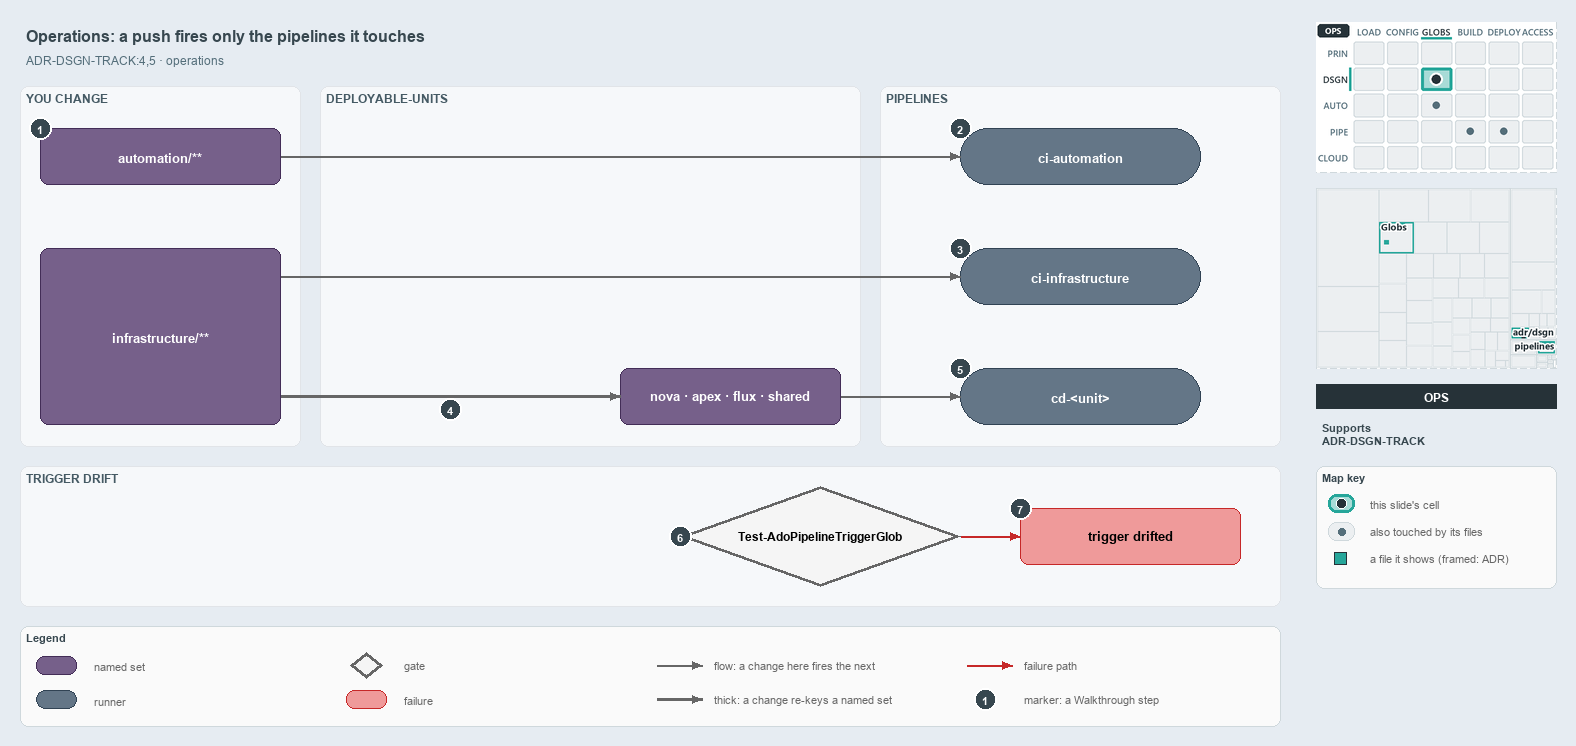

The diagram above was exported from draw.io. Its source (the exported page's mxGraphModel, read from the mxfile embedded in the PNG):
<mxGraphModel dx="1024" dy="768" grid="0" gridSize="10" guides="1" tooltips="1" connect="1" arrows="1" fold="1" page="1" pageScale="1" pageWidth="1572" pageHeight="740" background="#E6ECF2" math="0" shadow="0">
  <root>
    <mxCell id="0" />
    <mxCell id="1" parent="0" />
    <mxCell id="title" value="Operations: a push fires only the pipelines it touches" style="text;html=1;align=left;verticalAlign=middle;fontSize=16;fontStyle=1;fontColor=#37474F;" vertex="1" parent="1">
      <mxGeometry x="20" y="14" width="1260" height="30" as="geometry" />
    </mxCell>
    <mxCell id="subtitle" value="ADR-DSGN-TRACK:4,5 · operations" style="text;html=1;align=left;verticalAlign=middle;fontSize=12;fontColor=#546E7A;" vertex="1" parent="1">
      <mxGeometry x="20" y="44" width="1240" height="20" as="geometry" />
    </mxCell>
    <mxCell id="band-change" value="YOU CHANGE" style="rounded=1;html=1;arcSize=3;fillColor=#F6F8FA;strokeColor=#E1E4E8;verticalAlign=top;align=left;spacingLeft=8;fontStyle=1;fontSize=12;fontColor=#455A64;" vertex="1" parent="1">
      <mxGeometry x="20" y="80" width="280" height="360" as="geometry" />
    </mxCell>
    <mxCell id="band-units" value="DEPLOYABLE-UNITS" style="rounded=1;html=1;arcSize=3;fillColor=#F6F8FA;strokeColor=#E1E4E8;verticalAlign=top;align=left;spacingLeft=8;fontStyle=1;fontSize=12;fontColor=#455A64;" vertex="1" parent="1">
      <mxGeometry x="320" y="80" width="540" height="360" as="geometry" />
    </mxCell>
    <mxCell id="band-pipelines" value="PIPELINES" style="rounded=1;html=1;arcSize=3;fillColor=#F6F8FA;strokeColor=#E1E4E8;verticalAlign=top;align=left;spacingLeft=8;fontStyle=1;fontSize=12;fontColor=#455A64;" vertex="1" parent="1">
      <mxGeometry x="880" y="80" width="400" height="360" as="geometry" />
    </mxCell>
    <mxCell id="band-drift" value="TRIGGER DRIFT" style="rounded=1;html=1;arcSize=3;fillColor=#F6F8FA;strokeColor=#E1E4E8;verticalAlign=top;align=left;spacingLeft=8;fontStyle=1;fontSize=12;fontColor=#455A64;" vertex="1" parent="1">
      <mxGeometry x="20" y="460" width="1260" height="140" as="geometry" />
    </mxCell>
    <mxCell id="s-automation" value="&lt;b&gt;automation/**&lt;/b&gt;" style="rounded=1;whiteSpace=wrap;html=1;arcSize=20;fillColor=#76608a;strokeColor=#432d57;fontSize=13;fontColor=#FFFFFF;" vertex="1" parent="1">
      <mxGeometry x="40" y="122" width="240" height="56" as="geometry" />
    </mxCell>
    <mxCell id="s-infrastructure" value="&lt;b&gt;infrastructure/**&lt;/b&gt;" style="rounded=1;whiteSpace=wrap;html=1;arcSize=20;fillColor=#76608a;strokeColor=#432d57;fontSize=13;fontColor=#FFFFFF;" vertex="1" parent="1">
      <mxGeometry x="40" y="242" width="240" height="176" as="geometry" />
    </mxCell>
    <mxCell id="s-units" value="&lt;b&gt;nova · apex · flux · shared&lt;/b&gt;" style="rounded=1;whiteSpace=wrap;html=1;arcSize=20;fillColor=#76608a;strokeColor=#432d57;fontSize=13;fontColor=#FFFFFF;" vertex="1" parent="1">
      <mxGeometry x="620" y="362" width="220" height="56" as="geometry" />
    </mxCell>
    <mxCell id="r-ci-automation" value="&lt;b&gt;ci-automation&lt;/b&gt;" style="rounded=1;arcSize=50;whiteSpace=wrap;html=1;fillColor=#647687;strokeColor=#314354;fontSize=13;fontColor=#FFFFFF;" vertex="1" parent="1">
      <mxGeometry x="960" y="122" width="240" height="56" as="geometry" />
    </mxCell>
    <mxCell id="r-ci-infrastructure" value="&lt;b&gt;ci-infrastructure&lt;/b&gt;" style="rounded=1;arcSize=50;whiteSpace=wrap;html=1;fillColor=#647687;strokeColor=#314354;fontSize=13;fontColor=#FFFFFF;" vertex="1" parent="1">
      <mxGeometry x="960" y="242" width="240" height="56" as="geometry" />
    </mxCell>
    <mxCell id="r-cd-unit" value="&lt;b&gt;cd-&amp;lt;unit&amp;gt;&lt;/b&gt;" style="rounded=1;arcSize=50;whiteSpace=wrap;html=1;fillColor=#647687;strokeColor=#314354;fontSize=13;fontColor=#FFFFFF;" vertex="1" parent="1">
      <mxGeometry x="960" y="362" width="240" height="56" as="geometry" />
    </mxCell>
    <mxCell id="g-drift" value="&lt;b&gt;Test-AdoPipelineTriggerGlob&lt;/b&gt;" style="rhombus;whiteSpace=wrap;html=1;fillColor=#f5f5f5;strokeColor=#666666;strokeWidth=3;fontSize=12;" vertex="1" parent="1">
      <mxGeometry x="680" y="480" width="280" height="100" as="geometry" />
    </mxCell>
    <mxCell id="x-drifted" value="&lt;b&gt;trigger drifted&lt;/b&gt;" style="rounded=1;whiteSpace=wrap;html=1;arcSize=20;fillColor=#EF9A9A;strokeColor=#C62828;fontSize=13;" vertex="1" parent="1">
      <mxGeometry x="1020" y="502" width="220" height="56" as="geometry" />
    </mxCell>
    <mxCell id="p-edge-automation-ci-a" value="" style="text;html=1;strokeColor=none;fillColor=none;" vertex="1" parent="1">
      <mxGeometry x="280" y="150" width="1" height="1" as="geometry" />
    </mxCell>
    <mxCell id="p-edge-automation-ci-b" value="" style="text;html=1;strokeColor=none;fillColor=none;" vertex="1" parent="1">
      <mxGeometry x="960" y="150" width="1" height="1" as="geometry" />
    </mxCell>
    <mxCell id="edge-automation-ci" value="" style="edgeStyle=orthogonalEdgeStyle;rounded=1;html=1;fontSize=11;endArrow=block;strokeColor=#666666;" edge="1" parent="1" source="p-edge-automation-ci-a" target="p-edge-automation-ci-b">
      <mxGeometry relative="1" as="geometry" />
    </mxCell>
    <mxCell id="p-edge-infrastructure-ci-a" value="" style="text;html=1;strokeColor=none;fillColor=none;" vertex="1" parent="1">
      <mxGeometry x="280" y="270" width="1" height="1" as="geometry" />
    </mxCell>
    <mxCell id="p-edge-infrastructure-ci-b" value="" style="text;html=1;strokeColor=none;fillColor=none;" vertex="1" parent="1">
      <mxGeometry x="960" y="270" width="1" height="1" as="geometry" />
    </mxCell>
    <mxCell id="edge-infrastructure-ci" value="" style="edgeStyle=orthogonalEdgeStyle;rounded=1;html=1;fontSize=11;endArrow=block;strokeColor=#666666;" edge="1" parent="1" source="p-edge-infrastructure-ci-a" target="p-edge-infrastructure-ci-b">
      <mxGeometry relative="1" as="geometry" />
    </mxCell>
    <mxCell id="p-edge-infrastructure-units-a" value="" style="text;html=1;strokeColor=none;fillColor=none;" vertex="1" parent="1">
      <mxGeometry x="280" y="390" width="1" height="1" as="geometry" />
    </mxCell>
    <mxCell id="p-edge-infrastructure-units-b" value="" style="text;html=1;strokeColor=none;fillColor=none;" vertex="1" parent="1">
      <mxGeometry x="620" y="390" width="1" height="1" as="geometry" />
    </mxCell>
    <mxCell id="edge-infrastructure-units" value="" style="edgeStyle=orthogonalEdgeStyle;rounded=1;html=1;fontSize=11;endArrow=block;strokeColor=#666666;strokeWidth=2.5;" edge="1" parent="1" source="p-edge-infrastructure-units-a" target="p-edge-infrastructure-units-b">
      <mxGeometry relative="1" as="geometry" />
    </mxCell>
    <mxCell id="p-edge-units-cd-a" value="" style="text;html=1;strokeColor=none;fillColor=none;" vertex="1" parent="1">
      <mxGeometry x="840" y="390" width="1" height="1" as="geometry" />
    </mxCell>
    <mxCell id="p-edge-units-cd-b" value="" style="text;html=1;strokeColor=none;fillColor=none;" vertex="1" parent="1">
      <mxGeometry x="960" y="390" width="1" height="1" as="geometry" />
    </mxCell>
    <mxCell id="edge-units-cd" value="" style="edgeStyle=orthogonalEdgeStyle;rounded=1;html=1;fontSize=11;endArrow=block;strokeColor=#666666;" edge="1" parent="1" source="p-edge-units-cd-a" target="p-edge-units-cd-b">
      <mxGeometry relative="1" as="geometry" />
    </mxCell>
    <mxCell id="p-edge-drift-fail-a" value="" style="text;html=1;strokeColor=none;fillColor=none;" vertex="1" parent="1">
      <mxGeometry x="960" y="530" width="1" height="1" as="geometry" />
    </mxCell>
    <mxCell id="p-edge-drift-fail-b" value="" style="text;html=1;strokeColor=none;fillColor=none;" vertex="1" parent="1">
      <mxGeometry x="1020" y="530" width="1" height="1" as="geometry" />
    </mxCell>
    <mxCell id="edge-drift-fail" value="" style="edgeStyle=orthogonalEdgeStyle;rounded=1;html=1;fontSize=11;endArrow=block;strokeColor=#C62828;" edge="1" parent="1" source="p-edge-drift-fail-a" target="p-edge-drift-fail-b">
      <mxGeometry relative="1" as="geometry" />
    </mxCell>
    <mxCell id="mark-1" value="1" style="ellipse;html=1;fillColor=#37474F;strokeColor=#FFFFFF;strokeWidth=2;fontColor=#FFFFFF;fontStyle=1;fontSize=11;" vertex="1" parent="1">
      <mxGeometry x="29" y="111" width="22" height="22" as="geometry" />
    </mxCell>
    <mxCell id="mark-2" value="2" style="ellipse;html=1;fillColor=#37474F;strokeColor=#FFFFFF;strokeWidth=2;fontColor=#FFFFFF;fontStyle=1;fontSize=11;" vertex="1" parent="1">
      <mxGeometry x="949" y="111" width="22" height="22" as="geometry" />
    </mxCell>
    <mxCell id="mark-3" value="3" style="ellipse;html=1;fillColor=#37474F;strokeColor=#FFFFFF;strokeWidth=2;fontColor=#FFFFFF;fontStyle=1;fontSize=11;" vertex="1" parent="1">
      <mxGeometry x="949" y="231" width="22" height="22" as="geometry" />
    </mxCell>
    <mxCell id="mark-4" value="4" style="ellipse;html=1;fillColor=#37474F;strokeColor=#FFFFFF;strokeWidth=2;fontColor=#FFFFFF;fontStyle=1;fontSize=11;" vertex="1" parent="1">
      <mxGeometry x="439" y="392" width="22" height="22" as="geometry" />
    </mxCell>
    <mxCell id="mark-5" value="5" style="ellipse;html=1;fillColor=#37474F;strokeColor=#FFFFFF;strokeWidth=2;fontColor=#FFFFFF;fontStyle=1;fontSize=11;" vertex="1" parent="1">
      <mxGeometry x="949" y="351" width="22" height="22" as="geometry" />
    </mxCell>
    <mxCell id="mark-6" value="6" style="ellipse;html=1;fillColor=#37474F;strokeColor=#FFFFFF;strokeWidth=2;fontColor=#FFFFFF;fontStyle=1;fontSize=11;" vertex="1" parent="1">
      <mxGeometry x="669" y="519" width="22" height="22" as="geometry" />
    </mxCell>
    <mxCell id="mark-7" value="7" style="ellipse;html=1;fillColor=#37474F;strokeColor=#FFFFFF;strokeWidth=2;fontColor=#FFFFFF;fontStyle=1;fontSize=11;" vertex="1" parent="1">
      <mxGeometry x="1009" y="491" width="22" height="22" as="geometry" />
    </mxCell>
    <mxCell id="legend" value="&lt;b&gt;Legend&lt;/b&gt;" style="rounded=1;whiteSpace=wrap;html=1;arcSize=6;fillColor=#FAFAFA;strokeColor=#CFD8DC;align=left;verticalAlign=top;spacing=8;fontSize=11;fontColor=#37474F;" vertex="1" parent="1">
      <mxGeometry x="20" y="620" width="1260" height="100" as="geometry" />
    </mxCell>
    <mxCell id="legend-1" value="" style="rounded=1;whiteSpace=wrap;html=1;arcSize=20;fillColor=#76608a;strokeColor=#432d57;fontColor=#FFFFFF;" vertex="1" parent="1">
      <mxGeometry x="36" y="650" width="40" height="18" as="geometry" />
    </mxCell>
    <mxCell id="legend-1-text" value="named set" style="text;html=1;align=left;verticalAlign=middle;fontSize=11;fontColor=#666666;" vertex="1" parent="1">
      <mxGeometry x="88" y="649" width="250" height="20" as="geometry" />
    </mxCell>
    <mxCell id="legend-2" value="" style="rounded=1;arcSize=50;whiteSpace=wrap;html=1;fillColor=#647687;strokeColor=#314354;fontColor=#FFFFFF;" vertex="1" parent="1">
      <mxGeometry x="36" y="684" width="40" height="18" as="geometry" />
    </mxCell>
    <mxCell id="legend-2-text" value="runner" style="text;html=1;align=left;verticalAlign=middle;fontSize=11;fontColor=#666666;" vertex="1" parent="1">
      <mxGeometry x="88" y="683" width="250" height="20" as="geometry" />
    </mxCell>
    <mxCell id="legend-3" value="" style="rhombus;whiteSpace=wrap;html=1;fillColor=#f5f5f5;strokeColor=#666666;strokeWidth=3;" vertex="1" parent="1">
      <mxGeometry x="350" y="646" width="32" height="26" as="geometry" />
    </mxCell>
    <mxCell id="legend-3-text" value="gate" style="text;html=1;align=left;verticalAlign=middle;fontSize=11;fontColor=#666666;" vertex="1" parent="1">
      <mxGeometry x="398" y="649" width="250" height="20" as="geometry" />
    </mxCell>
    <mxCell id="legend-4" value="" style="rounded=1;whiteSpace=wrap;html=1;arcSize=20;fillColor=#EF9A9A;strokeColor=#C62828;" vertex="1" parent="1">
      <mxGeometry x="346" y="684" width="40" height="18" as="geometry" />
    </mxCell>
    <mxCell id="legend-4-text" value="failure" style="text;html=1;align=left;verticalAlign=middle;fontSize=11;fontColor=#666666;" vertex="1" parent="1">
      <mxGeometry x="398" y="683" width="250" height="20" as="geometry" />
    </mxCell>
    <mxCell id="p-legend-5-a" value="" style="text;html=1;strokeColor=none;fillColor=none;" vertex="1" parent="1">
      <mxGeometry x="656" y="659" width="1" height="1" as="geometry" />
    </mxCell>
    <mxCell id="p-legend-5-b" value="" style="text;html=1;strokeColor=none;fillColor=none;" vertex="1" parent="1">
      <mxGeometry x="702" y="659" width="1" height="1" as="geometry" />
    </mxCell>
    <mxCell id="legend-5" value="" style="edgeStyle=orthogonalEdgeStyle;rounded=1;html=1;fontSize=11;endArrow=block;strokeColor=#666666;" edge="1" parent="1" source="p-legend-5-a" target="p-legend-5-b">
      <mxGeometry relative="1" as="geometry" />
    </mxCell>
    <mxCell id="legend-5-text" value="flow: a change here fires the next" style="text;html=1;align=left;verticalAlign=middle;fontSize=11;fontColor=#666666;" vertex="1" parent="1">
      <mxGeometry x="708" y="649" width="250" height="20" as="geometry" />
    </mxCell>
    <mxCell id="p-legend-6-a" value="" style="text;html=1;strokeColor=none;fillColor=none;" vertex="1" parent="1">
      <mxGeometry x="656" y="693" width="1" height="1" as="geometry" />
    </mxCell>
    <mxCell id="p-legend-6-b" value="" style="text;html=1;strokeColor=none;fillColor=none;" vertex="1" parent="1">
      <mxGeometry x="702" y="693" width="1" height="1" as="geometry" />
    </mxCell>
    <mxCell id="legend-6" value="" style="edgeStyle=orthogonalEdgeStyle;rounded=1;html=1;fontSize=11;endArrow=block;strokeColor=#666666;strokeWidth=2.5;" edge="1" parent="1" source="p-legend-6-a" target="p-legend-6-b">
      <mxGeometry relative="1" as="geometry" />
    </mxCell>
    <mxCell id="legend-6-text" value="thick: a change re-keys a named set" style="text;html=1;align=left;verticalAlign=middle;fontSize=11;fontColor=#666666;" vertex="1" parent="1">
      <mxGeometry x="708" y="683" width="250" height="20" as="geometry" />
    </mxCell>
    <mxCell id="p-legend-7-a" value="" style="text;html=1;strokeColor=none;fillColor=none;" vertex="1" parent="1">
      <mxGeometry x="966" y="659" width="1" height="1" as="geometry" />
    </mxCell>
    <mxCell id="p-legend-7-b" value="" style="text;html=1;strokeColor=none;fillColor=none;" vertex="1" parent="1">
      <mxGeometry x="1012" y="659" width="1" height="1" as="geometry" />
    </mxCell>
    <mxCell id="legend-7" value="" style="edgeStyle=orthogonalEdgeStyle;rounded=1;html=1;fontSize=11;endArrow=block;strokeColor=#C62828;" edge="1" parent="1" source="p-legend-7-a" target="p-legend-7-b">
      <mxGeometry relative="1" as="geometry" />
    </mxCell>
    <mxCell id="legend-7-text" value="failure path" style="text;html=1;align=left;verticalAlign=middle;fontSize=11;fontColor=#666666;" vertex="1" parent="1">
      <mxGeometry x="1018" y="649" width="230" height="20" as="geometry" />
    </mxCell>
    <mxCell id="legend-8" value="1" style="ellipse;html=1;fillColor=#37474F;strokeColor=#FFFFFF;strokeWidth=2;fontColor=#FFFFFF;fontStyle=1;fontSize=11;" vertex="1" parent="1">
      <mxGeometry x="974" y="682" width="22" height="22" as="geometry" />
    </mxCell>
    <mxCell id="legend-8-text" value="marker: a Walkthrough step" style="text;html=1;align=left;verticalAlign=middle;fontSize=11;fontColor=#666666;" vertex="1" parent="1">
      <mxGeometry x="1018" y="683" width="230" height="20" as="geometry" />
    </mxCell>
    <mxCell id="minimap-stack" value="" style="shape=image;html=1;imageAspect=0;aspect=fixed;verticalLabelPosition=bottom;strokeColor=#CFD8DC;dashed=1;fillColor=#FAFAFA;image=data:image/png,(base64 omitted: 16548 chars);" vertex="1" parent="1">
      <mxGeometry x="1316" y="16" width="240" height="150" as="geometry" />
    </mxCell>
    <mxCell id="minimap-tree" value="" style="shape=image;html=1;imageAspect=0;aspect=fixed;verticalLabelPosition=bottom;strokeColor=#CFD8DC;dashed=1;fillColor=#FAFAFA;image=data:image/png,(base64 omitted: 10856 chars);" vertex="1" parent="1">
      <mxGeometry x="1316" y="182" width="240" height="180" as="geometry" />
    </mxCell>
    <mxCell id="lens-badge" value="OPS" style="rounded=0;whiteSpace=wrap;html=1;align=center;verticalAlign=middle;fontSize=12;fontStyle=1;fontColor=#FFFFFF;fillColor=#263238;strokeColor=none;" vertex="1" parent="1">
      <mxGeometry x="1316" y="378" width="240" height="24" as="geometry" />
    </mxCell>
    <mxCell id="supports" value="&lt;b&gt;Supports&lt;/b&gt;&lt;br&gt;ADR-DSGN-TRACK" style="text;html=1;whiteSpace=wrap;align=left;verticalAlign=top;fontSize=11;fontColor=#37474F;" vertex="1" parent="1">
      <mxGeometry x="1316" y="410" width="240" height="38" as="geometry" />
    </mxCell>
    <mxCell id="mapkey" value="&lt;b&gt;Map key&lt;/b&gt;" style="rounded=1;whiteSpace=wrap;html=1;arcSize=6;fillColor=#FAFAFA;strokeColor=#CFD8DC;align=left;verticalAlign=top;spacing=8;fontSize=11;fontColor=#37474F;" vertex="1" parent="1">
      <mxGeometry x="1316" y="460" width="240" height="122" as="geometry" />
    </mxCell>
    <mxCell id="mapkey-here" value="" style="rounded=1;arcSize=20;html=1;fillColor=#A8DBD7;strokeColor=#26A69A;strokeWidth=3;" vertex="1" parent="1">
      <mxGeometry x="1328" y="488" width="26" height="18" as="geometry" />
    </mxCell>
    <mxCell id="mapkey-here-dot" value="" style="ellipse;html=1;fillColor=#263238;strokeColor=#FFFFFF;strokeWidth=1.5;" vertex="1" parent="1">
      <mxGeometry x="1336" y="492" width="10" height="10" as="geometry" />
    </mxCell>
    <mxCell id="mapkey-here-text" value="this slide's cell" style="text;html=1;align=left;verticalAlign=middle;fontSize=11;fontColor=#666666;" vertex="1" parent="1">
      <mxGeometry x="1364" y="487" width="180" height="20" as="geometry" />
    </mxCell>
    <mxCell id="mapkey-touched" value="" style="rounded=1;arcSize=20;html=1;fillColor=#ECEFF1;strokeColor=#CFD8DC;" vertex="1" parent="1">
      <mxGeometry x="1328" y="516" width="26" height="18" as="geometry" />
    </mxCell>
    <mxCell id="mapkey-touched-dot" value="" style="ellipse;html=1;fillColor=#546E7A;strokeColor=none;" vertex="1" parent="1">
      <mxGeometry x="1338" y="522" width="7" height="7" as="geometry" />
    </mxCell>
    <mxCell id="mapkey-touched-text" value="also touched by its files" style="text;html=1;align=left;verticalAlign=middle;fontSize=11;fontColor=#666666;" vertex="1" parent="1">
      <mxGeometry x="1364" y="515" width="180" height="20" as="geometry" />
    </mxCell>
    <mxCell id="mapkey-file" value="" style="rounded=0;html=1;fillColor=#26A69A;strokeColor=#263238;strokeWidth=1.5;" vertex="1" parent="1">
      <mxGeometry x="1334" y="546" width="12" height="12" as="geometry" />
    </mxCell>
    <mxCell id="mapkey-file-text" value="a file it shows (framed: ADR)" style="text;html=1;align=left;verticalAlign=middle;fontSize=11;fontColor=#666666;" vertex="1" parent="1">
      <mxGeometry x="1364" y="542" width="180" height="20" as="geometry" />
    </mxCell>
  </root>
</mxGraphModel>